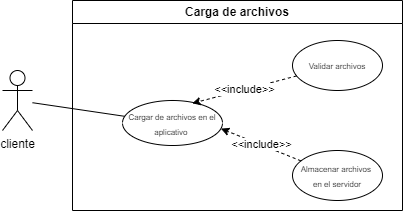

The diagram above was exported from draw.io. Its source (the exported page's mxGraphModel, read from the mxfile embedded in the PNG):
<mxGraphModel dx="1354" dy="708" grid="1" gridSize="10" guides="1" tooltips="1" connect="1" arrows="1" fold="1" page="1" pageScale="1" pageWidth="827" pageHeight="1169" math="0" shadow="0">
  <root>
    <mxCell id="0" />
    <mxCell id="1" parent="0" />
    <mxCell id="2" style="edgeStyle=none;rounded=0;orthogonalLoop=1;jettySize=auto;html=1;endArrow=none;endFill=0;" edge="1" source="3" target="5" parent="1">
      <mxGeometry relative="1" as="geometry" />
    </mxCell>
    <mxCell id="3" value="cliente" style="shape=umlActor;verticalLabelPosition=bottom;verticalAlign=top;html=1;outlineConnect=0;" vertex="1" parent="1">
      <mxGeometry x="180" y="480" width="30" height="60" as="geometry" />
    </mxCell>
    <mxCell id="4" value="Carga de archivos" style="swimlane;whiteSpace=wrap;html=1;" vertex="1" parent="1">
      <mxGeometry x="250" y="410" width="330" height="210" as="geometry" />
    </mxCell>
    <mxCell id="5" value="&lt;font style=&quot;font-size: 8px;&quot;&gt;Cargar de archivos en el aplicativo&amp;nbsp;&lt;/font&gt;" style="ellipse;whiteSpace=wrap;html=1;" vertex="1" parent="4">
      <mxGeometry x="50" y="100" width="100" height="45" as="geometry" />
    </mxCell>
    <mxCell id="6" value="&lt;font style=&quot;font-size: 8px;&quot;&gt;Validar archivos&lt;br&gt;&lt;/font&gt;" style="ellipse;whiteSpace=wrap;html=1;" vertex="1" parent="4">
      <mxGeometry x="220" y="40" width="90" height="50" as="geometry" />
    </mxCell>
    <mxCell id="7" value="&amp;lt;&amp;lt;include&amp;gt;&amp;gt;" style="edgeStyle=none;rounded=0;orthogonalLoop=1;jettySize=auto;html=1;entryX=0.697;entryY=0.063;entryDx=0;entryDy=0;entryPerimeter=0;dashed=1;" edge="1" parent="4" source="6" target="5">
      <mxGeometry relative="1" as="geometry" />
    </mxCell>
    <mxCell id="8" value="&lt;font style=&quot;font-size: 8px;&quot;&gt;Almacenar archivos&amp;nbsp;&lt;br&gt;en el servidor&lt;br&gt;&lt;/font&gt;" style="ellipse;whiteSpace=wrap;html=1;" vertex="1" parent="4">
      <mxGeometry x="220" y="150" width="90" height="50" as="geometry" />
    </mxCell>
    <mxCell id="9" value="&amp;lt;&amp;lt;include&amp;gt;&amp;gt;" style="edgeStyle=none;rounded=0;orthogonalLoop=1;jettySize=auto;html=1;entryX=0.984;entryY=0.625;entryDx=0;entryDy=0;entryPerimeter=0;dashed=1;" edge="1" parent="4" source="8" target="5">
      <mxGeometry relative="1" as="geometry" />
    </mxCell>
  </root>
</mxGraphModel>